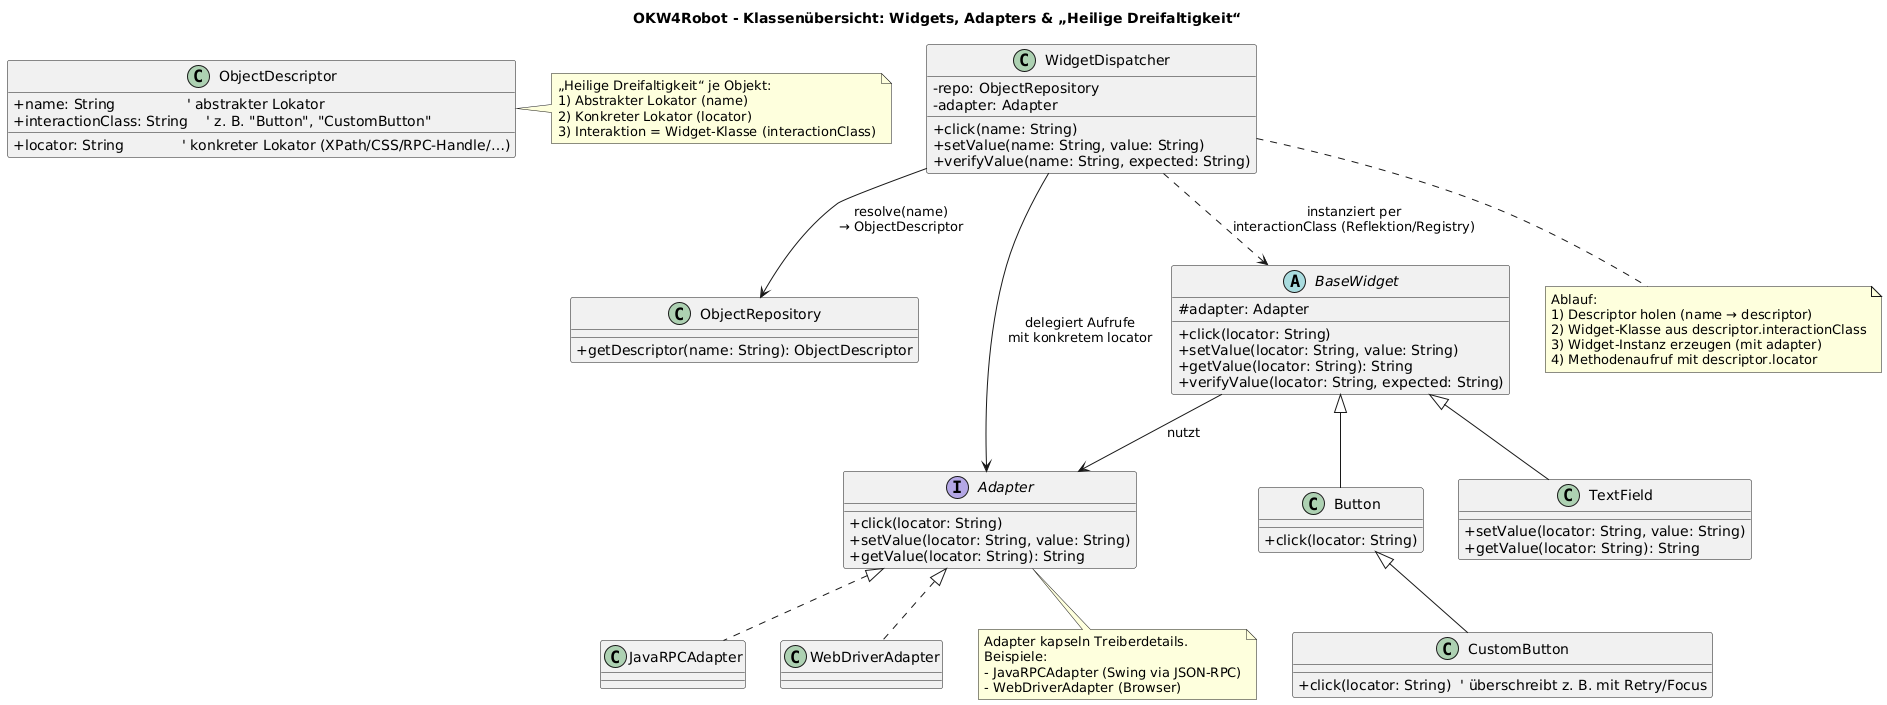

The diagram above was rendered by PlantUML. Its source (embedded in the PNG):
@startuml
skinparam shadowing false
skinparam classAttributeIconSize 0
title OKW4Robot - Klassenübersicht: Widgets, Adapters & „Heilige Dreifaltigkeit“

' ===== YAML / Objektliste =====
class ObjectDescriptor {
  +name: String                ' abstrakter Lokator
  +locator: String             ' konkreter Lokator (XPath/CSS/RPC-Handle/…)
  +interactionClass: String    ' z. B. "Button", "CustomButton"
}

class ObjectRepository {
  +getDescriptor(name: String): ObjectDescriptor
}

' ===== Dispatcher / Factory =====
class WidgetDispatcher {
  +click(name: String)
  +setValue(name: String, value: String)
  +verifyValue(name: String, expected: String)
  -repo: ObjectRepository
  -adapter: Adapter
}

WidgetDispatcher --> ObjectRepository : resolve(name)\n→ ObjectDescriptor
WidgetDispatcher --> Adapter : delegiert Aufrufe\nmit konkretem locator

' ===== Adapter-Schicht =====
interface Adapter {
  +click(locator: String)
  +setValue(locator: String, value: String)
  +getValue(locator: String): String
}

class JavaRPCAdapter implements Adapter
class WebDriverAdapter implements Adapter

' ===== Widget-Schicht =====
abstract class BaseWidget {
  #adapter: Adapter
  +click(locator: String)
  +setValue(locator: String, value: String)
  +getValue(locator: String): String
  +verifyValue(locator: String, expected: String)
}

class Button extends BaseWidget {
  +click(locator: String)
}

class TextField extends BaseWidget {
  +setValue(locator: String, value: String)
  +getValue(locator: String): String
}

' Projektspezifische „Extrawurst“
class CustomButton extends Button {
  +click(locator: String)  ' überschreibt z. B. mit Retry/Focus
}

' ===== Beziehungen =====
WidgetDispatcher ..> BaseWidget : instanziert per\ninteractionClass (Reflektion/Registry)
BaseWidget --> Adapter : nutzt

note right of ObjectDescriptor
„Heilige Dreifaltigkeit“ je Objekt:
1) Abstrakter Lokator (name)
2) Konkreter Lokator (locator)
3) Interaktion = Widget-Klasse (interactionClass)
end note

note bottom of WidgetDispatcher
Ablauf:
1) Descriptor holen (name → descriptor)
2) Widget-Klasse aus descriptor.interactionClass
3) Widget-Instanz erzeugen (mit adapter)
4) Methodenaufruf mit descriptor.locator
end note

note bottom of Adapter
Adapter kapseln Treiberdetails.
Beispiele:
- JavaRPCAdapter (Swing via JSON-RPC)
- WebDriverAdapter (Browser)
end note
@enduml